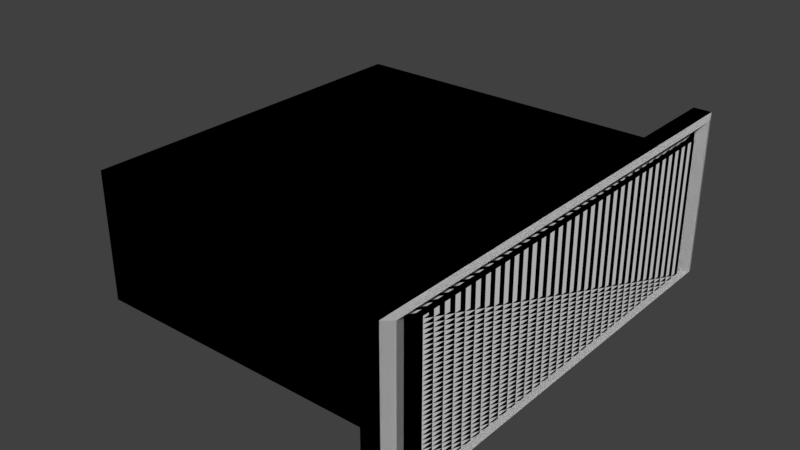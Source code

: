 # Source: drawer.blend  (saved by Blender 2.79.0; exported with 4.5.12 LTS)
import bpy
from mathutils import Matrix  # noqa: F401  (used for matrix-valued properties, if any)

bpy.ops.wm.read_factory_settings(use_empty=True)
scene = bpy.context.scene
scene.name = 'Scene'

# ---- collections
col_collection_1 = bpy.data.collections.new('Collection 1'); scene.collection.children.link(col_collection_1)

# ---- materials (node trees are filled in below, after node groups)
mat_material = bpy.data.materials.new('Material')
mat_material.alpha_threshold = 0.0
mat_material.use_transparent_shadow = False
mat_material.roughness = 0.5
mat_material.line_color = (0.0, 0.0, 0.0, 1.0)

# ---- material node trees

# ---- world
world_world = bpy.data.worlds.new('World'); scene.world = world_world
world_world.color = (0.05088, 0.05088, 0.05088)
world_world.use_sun_shadow = False
world_world.sun_shadow_jitter_overblur = 0.0
world_world.cycles.sampling_method = 'MANUAL'

# ---- meshes
me_cube_000 = bpy.data.meshes.new('Cube.000')
me_cube_000.from_pydata([(-0.0206, 0.0, 0.0), (-0.0206, 0.5303, 0.0), (-0.0206, 0.0, -0.1878), (-0.0206, 0.5303, -0.1878), (-2.384e-07, 0.5303, 0.0), (-2.384e-07, 0.5303, -0.1878), (0.0, 0.0, 0.0), (0.0, 0.0, -0.1878), (-0.0206, 0.4706, -0.02111), (-0.0206, 0.4706, -0.1666), (-0.0206, 0.05962, -0.02111), (-0.0206, 0.05962, -0.1666), (-0.4077, 0.4706, -0.02111), (-0.4077, 0.4706, -0.1666), (-0.4077, 0.05962, -0.02111), (-0.4077, 0.05962, -0.1666), (-0.03932, 0.0795, -0.1666), (-0.03932, 0.4508, -0.1666), (-0.389, 0.0795, -0.1666), (-0.389, 0.4508, -0.1666), (-0.03932, 0.0795, -0.05041), (-0.03932, 0.4508, -0.05041), (-0.389, 0.0795, -0.05041), (-0.389, 0.4508, -0.05041), (0.004694, 0.5166, -0.004823), (0.004694, 0.5166, -0.1829), (0.004694, 0.01362, -0.004823), (0.004694, 0.01362, -0.1829), (-0.00225, 0.4999, -0.01076), (-0.00225, 0.4999, -0.177), (-0.002249, 0.03038, -0.01076), (-0.002249, 0.03038, -0.177), (-0.00225, 0.4855, -0.01587), (-0.00225, 0.4855, -0.1719), (-0.002249, 0.04481, -0.01587), (-0.002249, 0.04481, -0.1719), (0.004552, 0.4855, -0.01587), (0.004552, 0.4855, -0.1719), (0.004553, 0.04481, -0.01587), (0.004553, 0.04481, -0.1719)], [], [(2, 11, 9, 3), (5, 25, 27, 7), (3, 5, 7, 2), (1, 4, 5, 3), (2, 7, 6, 0), (0, 6, 4, 1), (10, 14, 15, 11), (3, 9, 8, 1), (0, 10, 11, 2), (1, 8, 10, 0), (13, 15, 14, 12), (8, 12, 14, 10), (15, 18, 16, 11), (9, 13, 12, 8), (18, 22, 20, 16), (13, 19, 18, 15), (9, 17, 19, 13), (11, 16, 17, 9), (20, 22, 23, 21), (16, 20, 21, 17), (17, 21, 23, 19), (19, 23, 22, 18), (25, 29, 31, 27), (4, 24, 25, 5), (7, 27, 26, 6), (6, 26, 24, 4), (29, 33, 35, 31), (24, 28, 29, 25), (27, 31, 30, 26), (26, 30, 28, 24), (35, 39, 38, 34), (28, 32, 33, 29), (31, 35, 34, 30), (30, 34, 32, 28), (37, 36, 38, 39), (34, 38, 36, 32), (33, 37, 39, 35), (32, 36, 37, 33)])
me_cube_000.materials.append(mat_material)
me_cube_000.use_remesh_preserve_volume = False
me_cube_000.use_remesh_preserve_attributes = False
me_cube_000.use_mirror_vertex_groups = False
me_cube_000.update()
me_cube_001 = bpy.data.meshes.new('Cube.001')
me_cube_001.from_pydata([(-0.0206, 0.0, 0.0), (-0.0206, 0.5303, 0.0), (-0.0206, 0.0, -0.1878), (-0.0206, 0.5303, -0.1878), (-2.384e-07, 0.5303, 0.0), (-2.384e-07, 0.5303, -0.1878), (0.0, 0.0, 0.0), (0.0, 0.0, -0.1878), (-0.0206, 0.4706, -0.02111), (-0.0206, 0.4706, -0.1666), (-0.0206, 0.05962, -0.02111), (-0.0206, 0.05962, -0.1666), (-0.4077, 0.4706, -0.02111), (-0.4077, 0.4706, -0.1666), (-0.4077, 0.05962, -0.02111), (-0.4077, 0.05962, -0.1666), (-0.03932, 0.0795, -0.1666), (-0.03932, 0.4508, -0.1666), (-0.389, 0.0795, -0.1666), (-0.389, 0.4508, -0.1666), (-0.03932, 0.0795, -0.05041), (-0.03932, 0.4508, -0.05041), (-0.389, 0.0795, -0.05041), (-0.389, 0.4508, -0.05041), (0.004694, 0.5166, -0.004823), (0.004694, 0.5166, -0.1829), (0.004694, 0.01362, -0.004823), (0.004694, 0.01362, -0.1829), (-0.00225, 0.4999, -0.01076), (-0.00225, 0.4999, -0.177), (-0.002249, 0.03038, -0.01076), (-0.002249, 0.03038, -0.177), (-0.00225, 0.4855, -0.01587), (-0.00225, 0.4855, -0.1719), (-0.002249, 0.04481, -0.01587), (-0.002249, 0.04481, -0.1719), (0.004552, 0.4855, -0.01587), (0.004552, 0.4855, -0.1719), (0.004553, 0.04481, -0.01587), (0.004553, 0.04481, -0.1719)], [], [(2, 11, 9, 3), (5, 25, 27, 7), (3, 5, 7, 2), (1, 4, 5, 3), (2, 7, 6, 0), (0, 6, 4, 1), (10, 14, 15, 11), (3, 9, 8, 1), (0, 10, 11, 2), (1, 8, 10, 0), (13, 15, 14, 12), (8, 12, 14, 10), (15, 18, 16, 11), (9, 13, 12, 8), (18, 22, 20, 16), (13, 19, 18, 15), (9, 17, 19, 13), (11, 16, 17, 9), (20, 22, 23, 21), (16, 20, 21, 17), (17, 21, 23, 19), (19, 23, 22, 18), (25, 29, 31, 27), (4, 24, 25, 5), (7, 27, 26, 6), (6, 26, 24, 4), (29, 33, 35, 31), (24, 28, 29, 25), (27, 31, 30, 26), (26, 30, 28, 24), (35, 39, 38, 34), (28, 32, 33, 29), (31, 35, 34, 30), (30, 34, 32, 28), (37, 36, 38, 39), (34, 38, 36, 32), (33, 37, 39, 35), (32, 36, 37, 33)])
me_cube_001.materials.append(mat_material)
me_cube_001.use_remesh_preserve_volume = False
me_cube_001.use_remesh_preserve_attributes = False
me_cube_001.use_mirror_vertex_groups = False
me_cube_001.update()

# ---- objects
ob_collider = bpy.data.objects.new('collider', me_cube_000)
ob_drawer = bpy.data.objects.new('drawer', me_cube_001)

# ---- transforms, parenting, visibility, modifiers, constraints
ob_collider.location = (0.4557, -0.1693, -0.8821)
ob_collider.lock_rotations_4d = False
ob_collider.empty_display_type = 'ARROWS'
ob_collider.lineart.crease_threshold = 0.0
ob_drawer.location = (0.4557, -0.1693, -0.8821)
ob_drawer.lock_rotations_4d = False
ob_drawer.empty_display_type = 'ARROWS'
ob_drawer.lineart.crease_threshold = 0.0

# ---- collection membership
col_collection_1.objects.link(ob_collider)
col_collection_1.objects.link(ob_drawer)

# ---- scene / render settings (as saved in the file)
scene.frame_start = 1; scene.frame_end = 250; scene.frame_set(1)
scene.render.engine = 'BLENDER_EEVEE_NEXT'
scene.render.resolution_percentage = 50
scene.render.dither_intensity = 0.0
scene.cycles.use_denoising = False
scene.cycles.samples = 128
scene.cycles.sampling_pattern = 'TABULATED_SOBOL'
scene.cycles.use_adaptive_sampling = False
scene.cycles.use_light_tree = False
scene.cycles.blur_glossy = 0.0
scene.cycles.sample_clamp_indirect = 0.0
scene.view_settings.view_transform = 'Standard'
bpy.context.view_layer.update()

# ---- added for rendering (the .blend has no active camera and no usable light): camera, sun
cam_auto = bpy.data.cameras.new('AutoCamera')
cam_auto.lens = 50.0
cam_auto.sensor_width = 36.0
cam_auto.clip_end = 1000.0
ob_auto_camera = bpy.data.objects.new('AutoCamera', cam_auto)
scene.collection.objects.link(ob_auto_camera)
ob_auto_camera.location = (0.899542, -0.678571, -0.45968)
ob_auto_camera.rotation_euler = (1.09748, -7.21219e-08, 0.694738)
scene.camera = ob_auto_camera
light_auto_sun = bpy.data.lights.new('AutoSun', 'SUN')
light_auto_sun.energy = 3.0
light_auto_sun.angle = 0.0523599
ob_auto_sun = bpy.data.objects.new('AutoSun', light_auto_sun)
scene.collection.objects.link(ob_auto_sun)
ob_auto_sun.rotation_euler = (0.872665, 0.174533, 0.523599)
bpy.context.view_layer.update()

